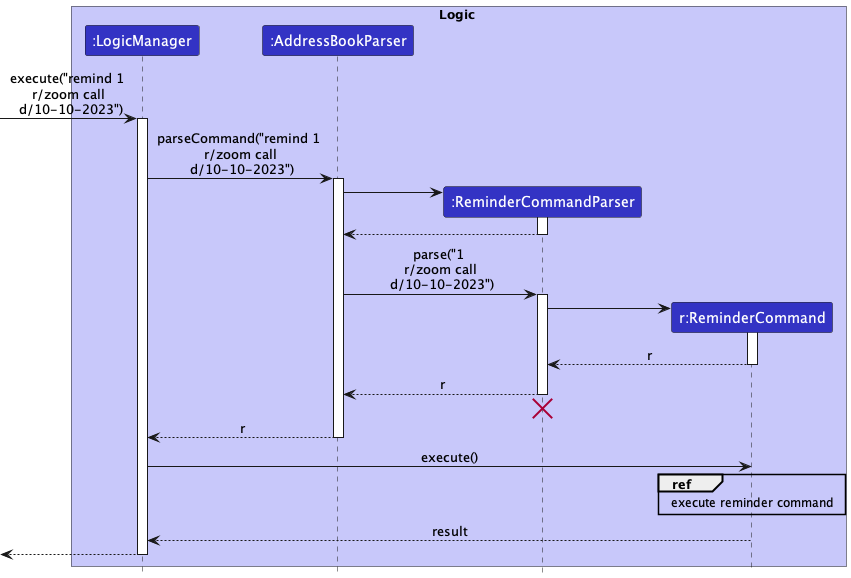

The diagram above was rendered by PlantUML. Its source (embedded in the PNG):
@startuml
!include style.puml

box Logic LOGIC_COLOR_T1
participant ":LogicManager" as LogicManager LOGIC_COLOR
participant ":AddressBookParser" as AddressBookParser LOGIC_COLOR
participant ":ReminderCommandParser" as ReminderCommandParser LOGIC_COLOR
participant "r:ReminderCommand" as ReminderCommand LOGIC_COLOR
end box


[-> LogicManager : execute("remind 1 \n r/zoom call \n d/10-10-2023")
activate LogicManager

LogicManager -> AddressBookParser : parseCommand("remind 1 \n r/zoom call \n d/10-10-2023")
activate AddressBookParser

create ReminderCommandParser
AddressBookParser -> ReminderCommandParser
activate ReminderCommandParser

ReminderCommandParser --> AddressBookParser
deactivate ReminderCommandParser

AddressBookParser -> ReminderCommandParser : parse("1 \n r/zoom call \n d/10-10-2023")
activate ReminderCommandParser

create ReminderCommand
ReminderCommandParser -> ReminderCommand
activate ReminderCommand

ReminderCommand --> ReminderCommandParser : r
deactivate ReminderCommand

ReminderCommandParser --> AddressBookParser : r
deactivate ReminderCommandParser
'Hidden arrow to position the destroy marker below the end of the activation bar.
ReminderCommandParser -[hidden]-> AddressBookParser
destroy ReminderCommandParser

AddressBookParser --> LogicManager : r
deactivate AddressBookParser

LogicManager -> ReminderCommand: execute()

ref over ReminderCommand: execute reminder command

ReminderCommand --> LogicManager: result



[<--LogicManager
deactivate LogicManager
@enduml